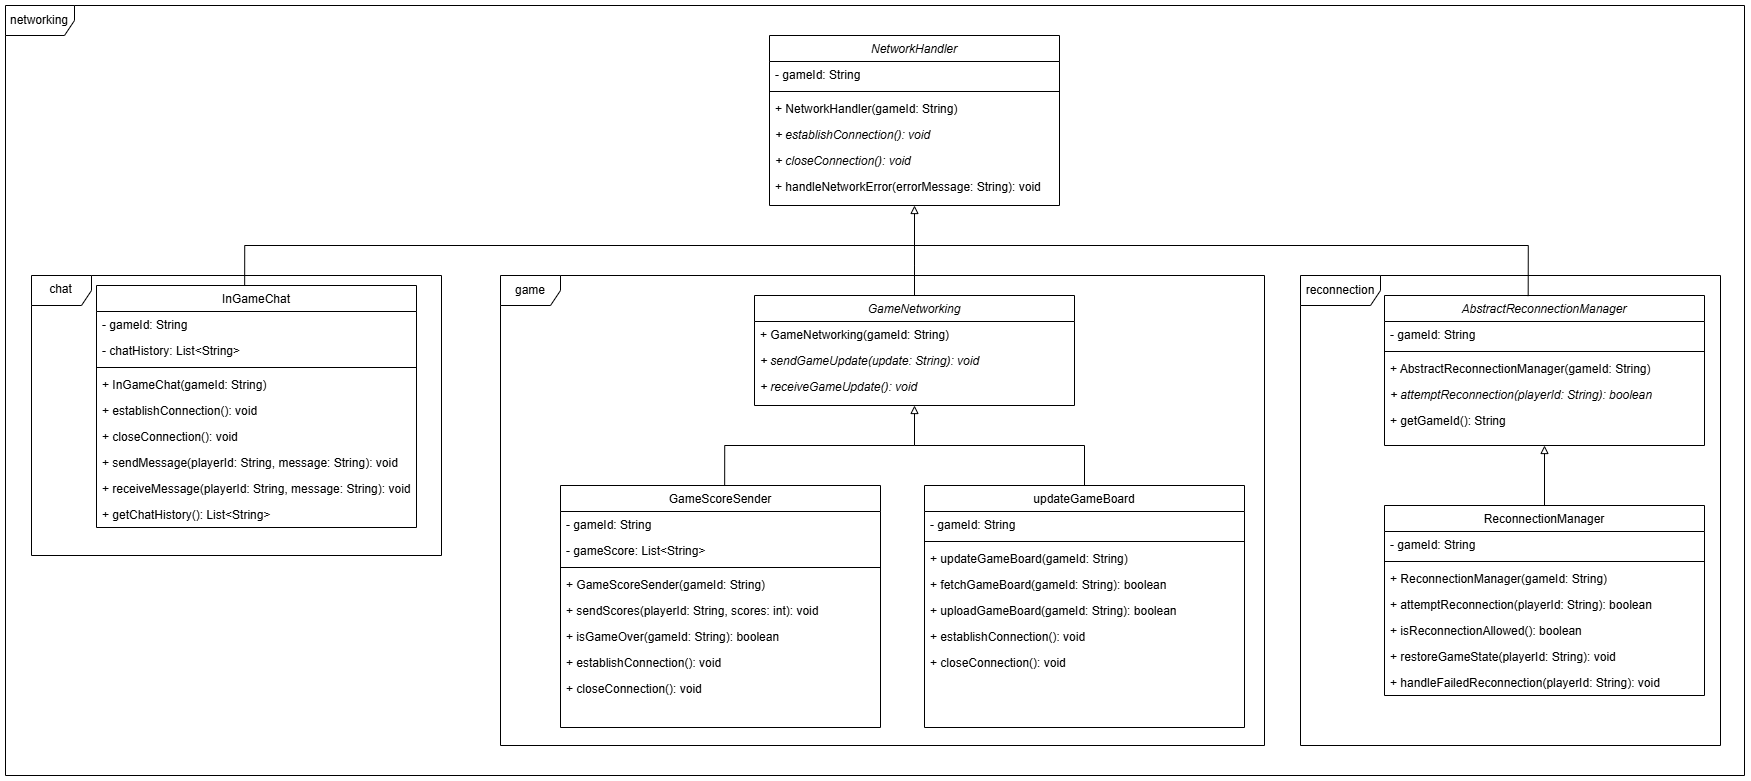

The diagram above was exported from draw.io. Its source (the exported page's mxGraphModel, read from the mxfile embedded in the PNG):
<mxGraphModel dx="2120" dy="1316" grid="1" gridSize="10" guides="1" tooltips="1" connect="1" arrows="1" fold="1" page="1" pageScale="1" pageWidth="827" pageHeight="1169" math="0" shadow="0">
  <root>
    <mxCell id="WIyWlLk6GJQsqaUBKTNV-0" />
    <mxCell id="WIyWlLk6GJQsqaUBKTNV-1" parent="WIyWlLk6GJQsqaUBKTNV-0" />
    <mxCell id="zkfFHV4jXpPFQw0GAbJ--0" value="NetworkHandler" style="swimlane;fontStyle=2;align=center;verticalAlign=top;childLayout=stackLayout;horizontal=1;startSize=26;horizontalStack=0;resizeParent=1;resizeLast=0;collapsible=1;marginBottom=0;rounded=0;shadow=0;strokeWidth=1;" parent="WIyWlLk6GJQsqaUBKTNV-1" vertex="1">
      <mxGeometry x="895" y="150" width="290" height="170" as="geometry">
        <mxRectangle x="220" y="120" width="160" height="26" as="alternateBounds" />
      </mxGeometry>
    </mxCell>
    <mxCell id="zkfFHV4jXpPFQw0GAbJ--3" value="- gameId: String" style="text;align=left;verticalAlign=top;spacingLeft=4;spacingRight=4;overflow=hidden;rotatable=0;points=[[0,0.5],[1,0.5]];portConstraint=eastwest;rounded=0;shadow=0;html=0;" parent="zkfFHV4jXpPFQw0GAbJ--0" vertex="1">
      <mxGeometry y="26" width="290" height="26" as="geometry" />
    </mxCell>
    <mxCell id="zkfFHV4jXpPFQw0GAbJ--4" value="" style="line;html=1;strokeWidth=1;align=left;verticalAlign=middle;spacingTop=-1;spacingLeft=3;spacingRight=3;rotatable=0;labelPosition=right;points=[];portConstraint=eastwest;" parent="zkfFHV4jXpPFQw0GAbJ--0" vertex="1">
      <mxGeometry y="52" width="290" height="8" as="geometry" />
    </mxCell>
    <mxCell id="zkfFHV4jXpPFQw0GAbJ--5" value="+ NetworkHandler(gameId: String)" style="text;align=left;verticalAlign=top;spacingLeft=4;spacingRight=4;overflow=hidden;rotatable=0;points=[[0,0.5],[1,0.5]];portConstraint=eastwest;" parent="zkfFHV4jXpPFQw0GAbJ--0" vertex="1">
      <mxGeometry y="60" width="290" height="26" as="geometry" />
    </mxCell>
    <mxCell id="ZNJJnyVnl2EB1GliAW5M-1" value="+ establishConnection(): void" style="text;align=left;verticalAlign=top;spacingLeft=4;spacingRight=4;overflow=hidden;rotatable=0;points=[[0,0.5],[1,0.5]];portConstraint=eastwest;fontStyle=2" parent="zkfFHV4jXpPFQw0GAbJ--0" vertex="1">
      <mxGeometry y="86" width="290" height="26" as="geometry" />
    </mxCell>
    <mxCell id="ZNJJnyVnl2EB1GliAW5M-2" value="+ closeConnection(): void" style="text;align=left;verticalAlign=top;spacingLeft=4;spacingRight=4;overflow=hidden;rotatable=0;points=[[0,0.5],[1,0.5]];portConstraint=eastwest;fontStyle=2" parent="zkfFHV4jXpPFQw0GAbJ--0" vertex="1">
      <mxGeometry y="112" width="290" height="26" as="geometry" />
    </mxCell>
    <mxCell id="ZNJJnyVnl2EB1GliAW5M-3" value="+ handleNetworkError(errorMessage: String): void" style="text;align=left;verticalAlign=top;spacingLeft=4;spacingRight=4;overflow=hidden;rotatable=0;points=[[0,0.5],[1,0.5]];portConstraint=eastwest;fontStyle=0" parent="zkfFHV4jXpPFQw0GAbJ--0" vertex="1">
      <mxGeometry y="138" width="290" height="26" as="geometry" />
    </mxCell>
    <mxCell id="uxGRkmiSjT88TzQsZYXo-20" value="" style="rounded=0;orthogonalLoop=1;jettySize=auto;html=1;entryX=0.5;entryY=1;entryDx=0;entryDy=0;endArrow=block;endFill=0;edgeStyle=orthogonalEdgeStyle;exitX=0.463;exitY=0.006;exitDx=0;exitDy=0;exitPerimeter=0;" edge="1" parent="WIyWlLk6GJQsqaUBKTNV-1" source="uxGRkmiSjT88TzQsZYXo-10" target="zkfFHV4jXpPFQw0GAbJ--0">
      <mxGeometry relative="1" as="geometry">
        <mxPoint x="354" y="290" as="sourcePoint" />
        <mxPoint x="365" y="320" as="targetPoint" />
        <Array as="points">
          <mxPoint x="370" y="360" />
          <mxPoint x="1040" y="360" />
        </Array>
      </mxGeometry>
    </mxCell>
    <mxCell id="uxGRkmiSjT88TzQsZYXo-10" value="InGameChat" style="swimlane;fontStyle=0;align=center;verticalAlign=top;childLayout=stackLayout;horizontal=1;startSize=26;horizontalStack=0;resizeParent=1;resizeLast=0;collapsible=1;marginBottom=0;rounded=0;shadow=0;strokeWidth=1;" vertex="1" parent="WIyWlLk6GJQsqaUBKTNV-1">
      <mxGeometry x="222" y="400" width="320" height="242" as="geometry">
        <mxRectangle x="220" y="120" width="160" height="26" as="alternateBounds" />
      </mxGeometry>
    </mxCell>
    <mxCell id="uxGRkmiSjT88TzQsZYXo-11" value="- gameId: String" style="text;align=left;verticalAlign=top;spacingLeft=4;spacingRight=4;overflow=hidden;rotatable=0;points=[[0,0.5],[1,0.5]];portConstraint=eastwest;rounded=0;shadow=0;html=0;" vertex="1" parent="uxGRkmiSjT88TzQsZYXo-10">
      <mxGeometry y="26" width="320" height="26" as="geometry" />
    </mxCell>
    <mxCell id="uxGRkmiSjT88TzQsZYXo-17" value="- chatHistory: List&lt;String&gt;" style="text;align=left;verticalAlign=top;spacingLeft=4;spacingRight=4;overflow=hidden;rotatable=0;points=[[0,0.5],[1,0.5]];portConstraint=eastwest;rounded=0;shadow=0;html=0;" vertex="1" parent="uxGRkmiSjT88TzQsZYXo-10">
      <mxGeometry y="52" width="320" height="26" as="geometry" />
    </mxCell>
    <mxCell id="uxGRkmiSjT88TzQsZYXo-12" value="" style="line;html=1;strokeWidth=1;align=left;verticalAlign=middle;spacingTop=-1;spacingLeft=3;spacingRight=3;rotatable=0;labelPosition=right;points=[];portConstraint=eastwest;" vertex="1" parent="uxGRkmiSjT88TzQsZYXo-10">
      <mxGeometry y="78" width="320" height="8" as="geometry" />
    </mxCell>
    <mxCell id="uxGRkmiSjT88TzQsZYXo-13" value="+ InGameChat(gameId: String)" style="text;align=left;verticalAlign=top;spacingLeft=4;spacingRight=4;overflow=hidden;rotatable=0;points=[[0,0.5],[1,0.5]];portConstraint=eastwest;" vertex="1" parent="uxGRkmiSjT88TzQsZYXo-10">
      <mxGeometry y="86" width="320" height="26" as="geometry" />
    </mxCell>
    <mxCell id="uxGRkmiSjT88TzQsZYXo-14" value="+ establishConnection(): void" style="text;align=left;verticalAlign=top;spacingLeft=4;spacingRight=4;overflow=hidden;rotatable=0;points=[[0,0.5],[1,0.5]];portConstraint=eastwest;fontStyle=0" vertex="1" parent="uxGRkmiSjT88TzQsZYXo-10">
      <mxGeometry y="112" width="320" height="26" as="geometry" />
    </mxCell>
    <mxCell id="uxGRkmiSjT88TzQsZYXo-15" value="+ closeConnection(): void" style="text;align=left;verticalAlign=top;spacingLeft=4;spacingRight=4;overflow=hidden;rotatable=0;points=[[0,0.5],[1,0.5]];portConstraint=eastwest;fontStyle=0" vertex="1" parent="uxGRkmiSjT88TzQsZYXo-10">
      <mxGeometry y="138" width="320" height="26" as="geometry" />
    </mxCell>
    <mxCell id="uxGRkmiSjT88TzQsZYXo-16" value="+ sendMessage(playerId: String, message: String): void" style="text;align=left;verticalAlign=top;spacingLeft=4;spacingRight=4;overflow=hidden;rotatable=0;points=[[0,0.5],[1,0.5]];portConstraint=eastwest;fontStyle=0" vertex="1" parent="uxGRkmiSjT88TzQsZYXo-10">
      <mxGeometry y="164" width="320" height="26" as="geometry" />
    </mxCell>
    <mxCell id="uxGRkmiSjT88TzQsZYXo-18" value="+ receiveMessage(playerId: String, message: String): void" style="text;align=left;verticalAlign=top;spacingLeft=4;spacingRight=4;overflow=hidden;rotatable=0;points=[[0,0.5],[1,0.5]];portConstraint=eastwest;fontStyle=0" vertex="1" parent="uxGRkmiSjT88TzQsZYXo-10">
      <mxGeometry y="190" width="320" height="26" as="geometry" />
    </mxCell>
    <mxCell id="uxGRkmiSjT88TzQsZYXo-19" value="+ getChatHistory(): List&lt;String&gt;" style="text;align=left;verticalAlign=top;spacingLeft=4;spacingRight=4;overflow=hidden;rotatable=0;points=[[0,0.5],[1,0.5]];portConstraint=eastwest;fontStyle=0" vertex="1" parent="uxGRkmiSjT88TzQsZYXo-10">
      <mxGeometry y="216" width="320" height="26" as="geometry" />
    </mxCell>
    <mxCell id="uxGRkmiSjT88TzQsZYXo-32" value="" style="edgeStyle=orthogonalEdgeStyle;rounded=0;orthogonalLoop=1;jettySize=auto;html=1;endArrow=none;endFill=0;startFill=0;" edge="1" parent="WIyWlLk6GJQsqaUBKTNV-1" source="uxGRkmiSjT88TzQsZYXo-21">
      <mxGeometry relative="1" as="geometry">
        <mxPoint x="1040" y="350" as="targetPoint" />
      </mxGeometry>
    </mxCell>
    <mxCell id="uxGRkmiSjT88TzQsZYXo-21" value="GameNetworking" style="swimlane;fontStyle=2;align=center;verticalAlign=top;childLayout=stackLayout;horizontal=1;startSize=26;horizontalStack=0;resizeParent=1;resizeLast=0;collapsible=1;marginBottom=0;rounded=0;shadow=0;strokeWidth=1;" vertex="1" parent="WIyWlLk6GJQsqaUBKTNV-1">
      <mxGeometry x="880" y="410" width="320" height="110" as="geometry">
        <mxRectangle x="220" y="120" width="160" height="26" as="alternateBounds" />
      </mxGeometry>
    </mxCell>
    <mxCell id="uxGRkmiSjT88TzQsZYXo-25" value="+ GameNetworking(gameId: String)" style="text;align=left;verticalAlign=top;spacingLeft=4;spacingRight=4;overflow=hidden;rotatable=0;points=[[0,0.5],[1,0.5]];portConstraint=eastwest;" vertex="1" parent="uxGRkmiSjT88TzQsZYXo-21">
      <mxGeometry y="26" width="320" height="26" as="geometry" />
    </mxCell>
    <mxCell id="uxGRkmiSjT88TzQsZYXo-28" value="+ sendGameUpdate(update: String): void" style="text;align=left;verticalAlign=top;spacingLeft=4;spacingRight=4;overflow=hidden;rotatable=0;points=[[0,0.5],[1,0.5]];portConstraint=eastwest;fontStyle=2" vertex="1" parent="uxGRkmiSjT88TzQsZYXo-21">
      <mxGeometry y="52" width="320" height="26" as="geometry" />
    </mxCell>
    <mxCell id="uxGRkmiSjT88TzQsZYXo-29" value="+ receiveGameUpdate(): void" style="text;align=left;verticalAlign=top;spacingLeft=4;spacingRight=4;overflow=hidden;rotatable=0;points=[[0,0.5],[1,0.5]];portConstraint=eastwest;fontStyle=2" vertex="1" parent="uxGRkmiSjT88TzQsZYXo-21">
      <mxGeometry y="78" width="320" height="26" as="geometry" />
    </mxCell>
    <mxCell id="uxGRkmiSjT88TzQsZYXo-47" value="" style="rounded=0;orthogonalLoop=1;jettySize=auto;html=1;endArrow=block;endFill=0;exitX=0.513;exitY=0.008;exitDx=0;exitDy=0;exitPerimeter=0;entryX=0.5;entryY=1;entryDx=0;entryDy=0;edgeStyle=orthogonalEdgeStyle;" edge="1" parent="WIyWlLk6GJQsqaUBKTNV-1" source="uxGRkmiSjT88TzQsZYXo-33" target="uxGRkmiSjT88TzQsZYXo-21">
      <mxGeometry relative="1" as="geometry">
        <mxPoint x="850" y="510" as="targetPoint" />
      </mxGeometry>
    </mxCell>
    <mxCell id="uxGRkmiSjT88TzQsZYXo-33" value="GameScoreSender" style="swimlane;fontStyle=0;align=center;verticalAlign=top;childLayout=stackLayout;horizontal=1;startSize=26;horizontalStack=0;resizeParent=1;resizeLast=0;collapsible=1;marginBottom=0;rounded=0;shadow=0;strokeWidth=1;" vertex="1" parent="WIyWlLk6GJQsqaUBKTNV-1">
      <mxGeometry x="686" y="600" width="320" height="242" as="geometry">
        <mxRectangle x="220" y="120" width="160" height="26" as="alternateBounds" />
      </mxGeometry>
    </mxCell>
    <mxCell id="uxGRkmiSjT88TzQsZYXo-34" value="- gameId: String" style="text;align=left;verticalAlign=top;spacingLeft=4;spacingRight=4;overflow=hidden;rotatable=0;points=[[0,0.5],[1,0.5]];portConstraint=eastwest;rounded=0;shadow=0;html=0;" vertex="1" parent="uxGRkmiSjT88TzQsZYXo-33">
      <mxGeometry y="26" width="320" height="26" as="geometry" />
    </mxCell>
    <mxCell id="uxGRkmiSjT88TzQsZYXo-35" value="- gameScore: List&lt;String&gt;" style="text;align=left;verticalAlign=top;spacingLeft=4;spacingRight=4;overflow=hidden;rotatable=0;points=[[0,0.5],[1,0.5]];portConstraint=eastwest;rounded=0;shadow=0;html=0;" vertex="1" parent="uxGRkmiSjT88TzQsZYXo-33">
      <mxGeometry y="52" width="320" height="26" as="geometry" />
    </mxCell>
    <mxCell id="uxGRkmiSjT88TzQsZYXo-36" value="" style="line;html=1;strokeWidth=1;align=left;verticalAlign=middle;spacingTop=-1;spacingLeft=3;spacingRight=3;rotatable=0;labelPosition=right;points=[];portConstraint=eastwest;" vertex="1" parent="uxGRkmiSjT88TzQsZYXo-33">
      <mxGeometry y="78" width="320" height="8" as="geometry" />
    </mxCell>
    <mxCell id="uxGRkmiSjT88TzQsZYXo-37" value="+ GameScoreSender(gameId: String)" style="text;align=left;verticalAlign=top;spacingLeft=4;spacingRight=4;overflow=hidden;rotatable=0;points=[[0,0.5],[1,0.5]];portConstraint=eastwest;" vertex="1" parent="uxGRkmiSjT88TzQsZYXo-33">
      <mxGeometry y="86" width="320" height="26" as="geometry" />
    </mxCell>
    <mxCell id="uxGRkmiSjT88TzQsZYXo-38" value="+ sendScores(playerId: String, scores: int): void" style="text;align=left;verticalAlign=top;spacingLeft=4;spacingRight=4;overflow=hidden;rotatable=0;points=[[0,0.5],[1,0.5]];portConstraint=eastwest;fontStyle=0" vertex="1" parent="uxGRkmiSjT88TzQsZYXo-33">
      <mxGeometry y="112" width="320" height="26" as="geometry" />
    </mxCell>
    <mxCell id="uxGRkmiSjT88TzQsZYXo-39" value="+ isGameOver(gameId: String): boolean" style="text;align=left;verticalAlign=top;spacingLeft=4;spacingRight=4;overflow=hidden;rotatable=0;points=[[0,0.5],[1,0.5]];portConstraint=eastwest;fontStyle=0" vertex="1" parent="uxGRkmiSjT88TzQsZYXo-33">
      <mxGeometry y="138" width="320" height="26" as="geometry" />
    </mxCell>
    <mxCell id="uxGRkmiSjT88TzQsZYXo-45" value="+ establishConnection(): void" style="text;align=left;verticalAlign=top;spacingLeft=4;spacingRight=4;overflow=hidden;rotatable=0;points=[[0,0.5],[1,0.5]];portConstraint=eastwest;fontStyle=0" vertex="1" parent="uxGRkmiSjT88TzQsZYXo-33">
      <mxGeometry y="164" width="320" height="26" as="geometry" />
    </mxCell>
    <mxCell id="uxGRkmiSjT88TzQsZYXo-46" value="+ closeConnection(): void" style="text;align=left;verticalAlign=top;spacingLeft=4;spacingRight=4;overflow=hidden;rotatable=0;points=[[0,0.5],[1,0.5]];portConstraint=eastwest;fontStyle=0" vertex="1" parent="uxGRkmiSjT88TzQsZYXo-33">
      <mxGeometry y="190" width="320" height="26" as="geometry" />
    </mxCell>
    <mxCell id="uxGRkmiSjT88TzQsZYXo-48" value="game" style="shape=umlFrame;whiteSpace=wrap;html=1;pointerEvents=0;" vertex="1" parent="WIyWlLk6GJQsqaUBKTNV-1">
      <mxGeometry x="626" y="390" width="764" height="470" as="geometry" />
    </mxCell>
    <mxCell id="uxGRkmiSjT88TzQsZYXo-49" value="chat" style="shape=umlFrame;whiteSpace=wrap;html=1;pointerEvents=0;" vertex="1" parent="WIyWlLk6GJQsqaUBKTNV-1">
      <mxGeometry x="157" y="390" width="410" height="280" as="geometry" />
    </mxCell>
    <mxCell id="uxGRkmiSjT88TzQsZYXo-50" value="updateGameBoard" style="swimlane;fontStyle=0;align=center;verticalAlign=top;childLayout=stackLayout;horizontal=1;startSize=26;horizontalStack=0;resizeParent=1;resizeLast=0;collapsible=1;marginBottom=0;rounded=0;shadow=0;strokeWidth=1;" vertex="1" parent="WIyWlLk6GJQsqaUBKTNV-1">
      <mxGeometry x="1050" y="600" width="320" height="242" as="geometry">
        <mxRectangle x="220" y="120" width="160" height="26" as="alternateBounds" />
      </mxGeometry>
    </mxCell>
    <mxCell id="uxGRkmiSjT88TzQsZYXo-51" value="- gameId: String" style="text;align=left;verticalAlign=top;spacingLeft=4;spacingRight=4;overflow=hidden;rotatable=0;points=[[0,0.5],[1,0.5]];portConstraint=eastwest;rounded=0;shadow=0;html=0;" vertex="1" parent="uxGRkmiSjT88TzQsZYXo-50">
      <mxGeometry y="26" width="320" height="26" as="geometry" />
    </mxCell>
    <mxCell id="uxGRkmiSjT88TzQsZYXo-53" value="" style="line;html=1;strokeWidth=1;align=left;verticalAlign=middle;spacingTop=-1;spacingLeft=3;spacingRight=3;rotatable=0;labelPosition=right;points=[];portConstraint=eastwest;" vertex="1" parent="uxGRkmiSjT88TzQsZYXo-50">
      <mxGeometry y="52" width="320" height="8" as="geometry" />
    </mxCell>
    <mxCell id="uxGRkmiSjT88TzQsZYXo-54" value="+ updateGameBoard(gameId: String)" style="text;align=left;verticalAlign=top;spacingLeft=4;spacingRight=4;overflow=hidden;rotatable=0;points=[[0,0.5],[1,0.5]];portConstraint=eastwest;" vertex="1" parent="uxGRkmiSjT88TzQsZYXo-50">
      <mxGeometry y="60" width="320" height="26" as="geometry" />
    </mxCell>
    <mxCell id="uxGRkmiSjT88TzQsZYXo-55" value="+ fetchGameBoard(gameId: String): boolean" style="text;align=left;verticalAlign=top;spacingLeft=4;spacingRight=4;overflow=hidden;rotatable=0;points=[[0,0.5],[1,0.5]];portConstraint=eastwest;fontStyle=0" vertex="1" parent="uxGRkmiSjT88TzQsZYXo-50">
      <mxGeometry y="86" width="320" height="26" as="geometry" />
    </mxCell>
    <mxCell id="uxGRkmiSjT88TzQsZYXo-56" value="+ uploadGameBoard(gameId: String): boolean" style="text;align=left;verticalAlign=top;spacingLeft=4;spacingRight=4;overflow=hidden;rotatable=0;points=[[0,0.5],[1,0.5]];portConstraint=eastwest;fontStyle=0" vertex="1" parent="uxGRkmiSjT88TzQsZYXo-50">
      <mxGeometry y="112" width="320" height="26" as="geometry" />
    </mxCell>
    <mxCell id="uxGRkmiSjT88TzQsZYXo-57" value="+ establishConnection(): void" style="text;align=left;verticalAlign=top;spacingLeft=4;spacingRight=4;overflow=hidden;rotatable=0;points=[[0,0.5],[1,0.5]];portConstraint=eastwest;fontStyle=0" vertex="1" parent="uxGRkmiSjT88TzQsZYXo-50">
      <mxGeometry y="138" width="320" height="26" as="geometry" />
    </mxCell>
    <mxCell id="uxGRkmiSjT88TzQsZYXo-58" value="+ closeConnection(): void" style="text;align=left;verticalAlign=top;spacingLeft=4;spacingRight=4;overflow=hidden;rotatable=0;points=[[0,0.5],[1,0.5]];portConstraint=eastwest;fontStyle=0" vertex="1" parent="uxGRkmiSjT88TzQsZYXo-50">
      <mxGeometry y="164" width="320" height="26" as="geometry" />
    </mxCell>
    <mxCell id="uxGRkmiSjT88TzQsZYXo-60" value="" style="rounded=0;orthogonalLoop=1;jettySize=auto;html=1;endArrow=none;endFill=0;exitX=0.5;exitY=0;exitDx=0;exitDy=0;edgeStyle=orthogonalEdgeStyle;startFill=0;" edge="1" parent="WIyWlLk6GJQsqaUBKTNV-1" source="uxGRkmiSjT88TzQsZYXo-50">
      <mxGeometry relative="1" as="geometry">
        <mxPoint x="1070" y="584" as="sourcePoint" />
        <mxPoint x="1040" y="560" as="targetPoint" />
        <Array as="points">
          <mxPoint x="1210" y="560" />
        </Array>
      </mxGeometry>
    </mxCell>
    <mxCell id="uxGRkmiSjT88TzQsZYXo-61" value="AbstractReconnectionManager" style="swimlane;fontStyle=2;align=center;verticalAlign=top;childLayout=stackLayout;horizontal=1;startSize=26;horizontalStack=0;resizeParent=1;resizeLast=0;collapsible=1;marginBottom=0;rounded=0;shadow=0;strokeWidth=1;" vertex="1" parent="WIyWlLk6GJQsqaUBKTNV-1">
      <mxGeometry x="1510" y="410" width="320" height="150" as="geometry">
        <mxRectangle x="220" y="120" width="160" height="26" as="alternateBounds" />
      </mxGeometry>
    </mxCell>
    <mxCell id="uxGRkmiSjT88TzQsZYXo-62" value="- gameId: String" style="text;align=left;verticalAlign=top;spacingLeft=4;spacingRight=4;overflow=hidden;rotatable=0;points=[[0,0.5],[1,0.5]];portConstraint=eastwest;rounded=0;shadow=0;html=0;" vertex="1" parent="uxGRkmiSjT88TzQsZYXo-61">
      <mxGeometry y="26" width="320" height="26" as="geometry" />
    </mxCell>
    <mxCell id="uxGRkmiSjT88TzQsZYXo-63" value="" style="line;html=1;strokeWidth=1;align=left;verticalAlign=middle;spacingTop=-1;spacingLeft=3;spacingRight=3;rotatable=0;labelPosition=right;points=[];portConstraint=eastwest;" vertex="1" parent="uxGRkmiSjT88TzQsZYXo-61">
      <mxGeometry y="52" width="320" height="8" as="geometry" />
    </mxCell>
    <mxCell id="uxGRkmiSjT88TzQsZYXo-64" value="+ AbstractReconnectionManager(gameId: String)" style="text;align=left;verticalAlign=top;spacingLeft=4;spacingRight=4;overflow=hidden;rotatable=0;points=[[0,0.5],[1,0.5]];portConstraint=eastwest;fontStyle=0" vertex="1" parent="uxGRkmiSjT88TzQsZYXo-61">
      <mxGeometry y="60" width="320" height="26" as="geometry" />
    </mxCell>
    <mxCell id="uxGRkmiSjT88TzQsZYXo-65" value="+ attemptReconnection(playerId: String): boolean" style="text;align=left;verticalAlign=top;spacingLeft=4;spacingRight=4;overflow=hidden;rotatable=0;points=[[0,0.5],[1,0.5]];portConstraint=eastwest;fontStyle=2" vertex="1" parent="uxGRkmiSjT88TzQsZYXo-61">
      <mxGeometry y="86" width="320" height="26" as="geometry" />
    </mxCell>
    <mxCell id="uxGRkmiSjT88TzQsZYXo-69" value="+ getGameId(): String" style="text;align=left;verticalAlign=top;spacingLeft=4;spacingRight=4;overflow=hidden;rotatable=0;points=[[0,0.5],[1,0.5]];portConstraint=eastwest;fontStyle=0" vertex="1" parent="uxGRkmiSjT88TzQsZYXo-61">
      <mxGeometry y="112" width="320" height="26" as="geometry" />
    </mxCell>
    <mxCell id="uxGRkmiSjT88TzQsZYXo-78" value="" style="rounded=0;orthogonalLoop=1;jettySize=auto;html=1;entryX=0.5;entryY=1;entryDx=0;entryDy=0;endArrow=block;endFill=0;" edge="1" parent="WIyWlLk6GJQsqaUBKTNV-1" source="uxGRkmiSjT88TzQsZYXo-70" target="uxGRkmiSjT88TzQsZYXo-61">
      <mxGeometry relative="1" as="geometry">
        <mxPoint x="1670" y="590" as="targetPoint" />
      </mxGeometry>
    </mxCell>
    <mxCell id="uxGRkmiSjT88TzQsZYXo-70" value="ReconnectionManager" style="swimlane;fontStyle=0;align=center;verticalAlign=top;childLayout=stackLayout;horizontal=1;startSize=26;horizontalStack=0;resizeParent=1;resizeLast=0;collapsible=1;marginBottom=0;rounded=0;shadow=0;strokeWidth=1;" vertex="1" parent="WIyWlLk6GJQsqaUBKTNV-1">
      <mxGeometry x="1510" y="620" width="320" height="190" as="geometry">
        <mxRectangle x="220" y="120" width="160" height="26" as="alternateBounds" />
      </mxGeometry>
    </mxCell>
    <mxCell id="uxGRkmiSjT88TzQsZYXo-71" value="- gameId: String" style="text;align=left;verticalAlign=top;spacingLeft=4;spacingRight=4;overflow=hidden;rotatable=0;points=[[0,0.5],[1,0.5]];portConstraint=eastwest;rounded=0;shadow=0;html=0;" vertex="1" parent="uxGRkmiSjT88TzQsZYXo-70">
      <mxGeometry y="26" width="320" height="26" as="geometry" />
    </mxCell>
    <mxCell id="uxGRkmiSjT88TzQsZYXo-72" value="" style="line;html=1;strokeWidth=1;align=left;verticalAlign=middle;spacingTop=-1;spacingLeft=3;spacingRight=3;rotatable=0;labelPosition=right;points=[];portConstraint=eastwest;" vertex="1" parent="uxGRkmiSjT88TzQsZYXo-70">
      <mxGeometry y="52" width="320" height="8" as="geometry" />
    </mxCell>
    <mxCell id="uxGRkmiSjT88TzQsZYXo-73" value="+ ReconnectionManager(gameId: String)" style="text;align=left;verticalAlign=top;spacingLeft=4;spacingRight=4;overflow=hidden;rotatable=0;points=[[0,0.5],[1,0.5]];portConstraint=eastwest;fontStyle=0" vertex="1" parent="uxGRkmiSjT88TzQsZYXo-70">
      <mxGeometry y="60" width="320" height="26" as="geometry" />
    </mxCell>
    <mxCell id="uxGRkmiSjT88TzQsZYXo-74" value="+ attemptReconnection(playerId: String): boolean" style="text;align=left;verticalAlign=top;spacingLeft=4;spacingRight=4;overflow=hidden;rotatable=0;points=[[0,0.5],[1,0.5]];portConstraint=eastwest;fontStyle=0" vertex="1" parent="uxGRkmiSjT88TzQsZYXo-70">
      <mxGeometry y="86" width="320" height="26" as="geometry" />
    </mxCell>
    <mxCell id="uxGRkmiSjT88TzQsZYXo-75" value="+ isReconnectionAllowed(): boolean" style="text;align=left;verticalAlign=top;spacingLeft=4;spacingRight=4;overflow=hidden;rotatable=0;points=[[0,0.5],[1,0.5]];portConstraint=eastwest;fontStyle=0" vertex="1" parent="uxGRkmiSjT88TzQsZYXo-70">
      <mxGeometry y="112" width="320" height="26" as="geometry" />
    </mxCell>
    <mxCell id="uxGRkmiSjT88TzQsZYXo-76" value="+ restoreGameState(playerId: String): void" style="text;align=left;verticalAlign=top;spacingLeft=4;spacingRight=4;overflow=hidden;rotatable=0;points=[[0,0.5],[1,0.5]];portConstraint=eastwest;fontStyle=0" vertex="1" parent="uxGRkmiSjT88TzQsZYXo-70">
      <mxGeometry y="138" width="320" height="26" as="geometry" />
    </mxCell>
    <mxCell id="uxGRkmiSjT88TzQsZYXo-77" value="+ handleFailedReconnection(playerId: String): void" style="text;align=left;verticalAlign=top;spacingLeft=4;spacingRight=4;overflow=hidden;rotatable=0;points=[[0,0.5],[1,0.5]];portConstraint=eastwest;fontStyle=0" vertex="1" parent="uxGRkmiSjT88TzQsZYXo-70">
      <mxGeometry y="164" width="320" height="26" as="geometry" />
    </mxCell>
    <mxCell id="uxGRkmiSjT88TzQsZYXo-79" value="reconnection" style="shape=umlFrame;whiteSpace=wrap;html=1;pointerEvents=0;width=80;height=30;" vertex="1" parent="WIyWlLk6GJQsqaUBKTNV-1">
      <mxGeometry x="1426" y="390" width="420" height="470" as="geometry" />
    </mxCell>
    <mxCell id="uxGRkmiSjT88TzQsZYXo-81" value="" style="edgeStyle=orthogonalEdgeStyle;rounded=0;orthogonalLoop=1;jettySize=auto;html=1;endArrow=none;endFill=0;startFill=0;exitX=0.449;exitY=0.004;exitDx=0;exitDy=0;exitPerimeter=0;" edge="1" parent="WIyWlLk6GJQsqaUBKTNV-1" source="uxGRkmiSjT88TzQsZYXo-61">
      <mxGeometry relative="1" as="geometry">
        <mxPoint x="1650" y="360" as="sourcePoint" />
        <mxPoint x="1040" y="360" as="targetPoint" />
        <Array as="points">
          <mxPoint x="1654" y="360" />
        </Array>
      </mxGeometry>
    </mxCell>
    <mxCell id="uxGRkmiSjT88TzQsZYXo-85" value="networking" style="shape=umlFrame;whiteSpace=wrap;html=1;pointerEvents=0;width=69;height=30;" vertex="1" parent="WIyWlLk6GJQsqaUBKTNV-1">
      <mxGeometry x="131" y="120" width="1739" height="770" as="geometry" />
    </mxCell>
  </root>
</mxGraphModel>